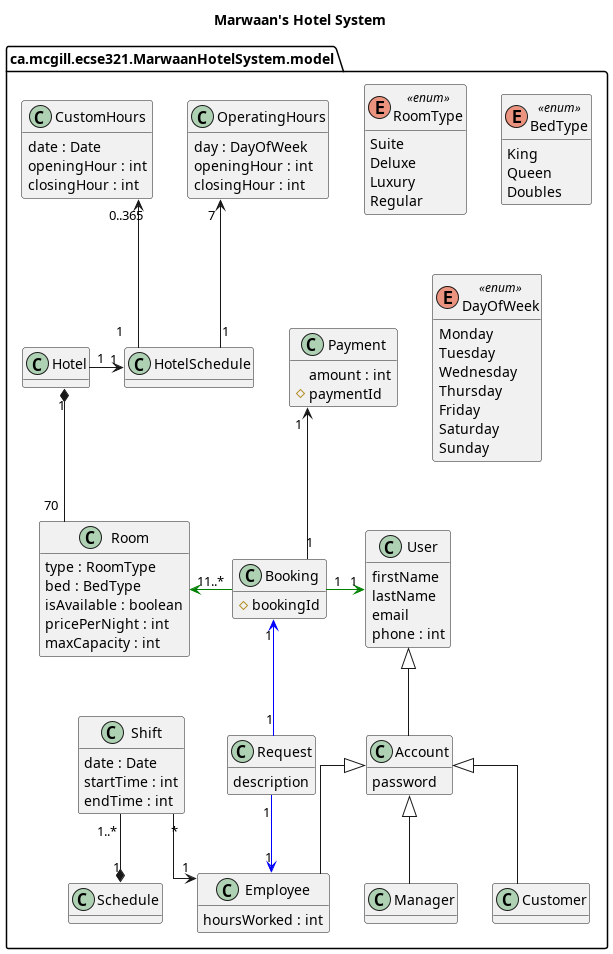

The diagram above was rendered by PlantUML. Its source (embedded in the PNG):
@startuml
title Marwaan's Hotel System
skinparam linetype ortho
hide methods
top to bottom direction

package ca.mcgill.ecse321.MarwaanHotelSystem.model {
    Class User {
        firstName
        lastName
        email
        phone : int
    }

    Class Account {
        password
    }

    Class Employee {
        hoursWorked : int
    }

    Class Manager {
    }

    Class Customer {
    }

    ' Associations of users
    User    <|-- Account
    Account <|-- Employee
    Account <|-- Customer
    Account <|-- Manager

    ' Employees and their shifts/schedule
    Class Shift {
        date : Date
        startTime : int
        endTime : int
    }

    Shift "*" -down-> "1" Employee

    Class Schedule

    Shift "1..*" -down-* "1" Schedule

    ' Room, Booking, Request, Payment
    Class Room {
        type : RoomType
        bed : BedType
        isAvailable : boolean
        pricePerNight : int
        maxCapacity : int
    }

    Room "70" -up-* "1" Hotel

    Class Booking {
        # bookingId
    }

    Booking "1..*" -left[#green]-> "1" Room
    Booking "1" -right[#green]-> "1" User

    Class Request {
        description
    }

    Request "1" -down[#blue]-> "1" Employee
    Request "1" -up[#blue]-> "1" Booking

    Class Payment {
        amount : int
        # paymentId
    }

    Booking "1" -up-> "1" Payment

    ' Hotel, Hotel Hours of Operations

    Class Hotel 

    Class HotelSchedule 

    Hotel "1" -left-> "1" HotelSchedule

    Class OperatingHours {
        day : DayOfWeek
        openingHour : int
        closingHour : int
    }

    Class CustomHours {
        date : Date
        openingHour : int
        closingHour : int
    }


    HotelSchedule "1" -up-> "0..365" CustomHours
    HotelSchedule "1" -up-> "7" OperatingHours

        enum RoomType <<enum>> {
            Suite
            Deluxe
            Luxury
            Regular
        }

        enum BedType <<enum>> {
            King
            Queen
            Doubles
        }
        enum DayOfWeek <<enum>> {
            Monday
            Tuesday
            Wednesday
            Thursday
            Friday
            Saturday
            Sunday
        }
    

}
@enduml